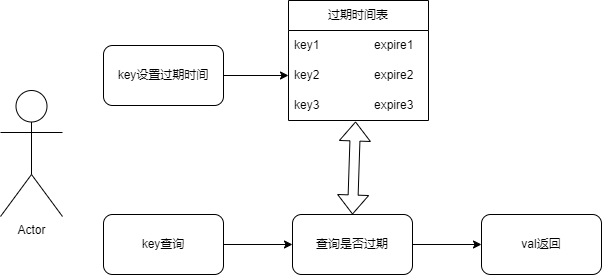

The diagram above was exported from draw.io. Its source (the exported page's mxGraphModel, read from the mxfile embedded in the PNG):
<mxGraphModel dx="1426" dy="785" grid="0" gridSize="10" guides="1" tooltips="1" connect="1" arrows="1" fold="1" page="1" pageScale="1" pageWidth="827" pageHeight="1169" background="#ffffff" math="0" shadow="0">
  <root>
    <mxCell id="0" />
    <mxCell id="1" parent="0" />
    <mxCell id="OxqLznvgJZuG022bQHdG-2" value="过期时间表" style="swimlane;fontStyle=0;childLayout=stackLayout;horizontal=1;startSize=30;horizontalStack=0;resizeParent=1;resizeParentMax=0;resizeLast=0;collapsible=1;marginBottom=0;whiteSpace=wrap;html=1;" vertex="1" parent="1">
      <mxGeometry x="318" y="321" width="140" height="120" as="geometry" />
    </mxCell>
    <mxCell id="OxqLznvgJZuG022bQHdG-3" value="key1&lt;span style=&quot;white-space: pre;&quot;&gt;&#09;&lt;/span&gt;&lt;span style=&quot;white-space: pre;&quot;&gt;&#09;&lt;/span&gt;expire1" style="text;strokeColor=none;fillColor=none;align=left;verticalAlign=middle;spacingLeft=4;spacingRight=4;overflow=hidden;points=[[0,0.5],[1,0.5]];portConstraint=eastwest;rotatable=0;whiteSpace=wrap;html=1;" vertex="1" parent="OxqLznvgJZuG022bQHdG-2">
      <mxGeometry y="30" width="140" height="30" as="geometry" />
    </mxCell>
    <mxCell id="OxqLznvgJZuG022bQHdG-4" value="key2&lt;span style=&quot;white-space: pre;&quot;&gt;&#09;&lt;/span&gt;&lt;span style=&quot;white-space: pre;&quot;&gt;&#09;&lt;/span&gt;expire2" style="text;strokeColor=none;fillColor=none;align=left;verticalAlign=middle;spacingLeft=4;spacingRight=4;overflow=hidden;points=[[0,0.5],[1,0.5]];portConstraint=eastwest;rotatable=0;whiteSpace=wrap;html=1;" vertex="1" parent="OxqLznvgJZuG022bQHdG-2">
      <mxGeometry y="60" width="140" height="30" as="geometry" />
    </mxCell>
    <mxCell id="OxqLznvgJZuG022bQHdG-5" value="key3&lt;span style=&quot;white-space: pre;&quot;&gt;&#09;&lt;/span&gt;&lt;span style=&quot;white-space: pre;&quot;&gt;&#09;&lt;/span&gt;expire3" style="text;strokeColor=none;fillColor=none;align=left;verticalAlign=middle;spacingLeft=4;spacingRight=4;overflow=hidden;points=[[0,0.5],[1,0.5]];portConstraint=eastwest;rotatable=0;whiteSpace=wrap;html=1;" vertex="1" parent="OxqLznvgJZuG022bQHdG-2">
      <mxGeometry y="90" width="140" height="30" as="geometry" />
    </mxCell>
    <mxCell id="OxqLznvgJZuG022bQHdG-8" style="edgeStyle=orthogonalEdgeStyle;rounded=0;orthogonalLoop=1;jettySize=auto;html=1;exitX=1;exitY=0.5;exitDx=0;exitDy=0;entryX=0;entryY=0.5;entryDx=0;entryDy=0;" edge="1" parent="1" source="OxqLznvgJZuG022bQHdG-7" target="OxqLznvgJZuG022bQHdG-10">
      <mxGeometry relative="1" as="geometry">
        <mxPoint x="309" y="565" as="targetPoint" />
      </mxGeometry>
    </mxCell>
    <mxCell id="OxqLznvgJZuG022bQHdG-7" value="key查询" style="rounded=1;whiteSpace=wrap;html=1;" vertex="1" parent="1">
      <mxGeometry x="133" y="535" width="120" height="60" as="geometry" />
    </mxCell>
    <mxCell id="OxqLznvgJZuG022bQHdG-9" value="" style="shape=flexArrow;endArrow=classic;startArrow=classic;html=1;rounded=0;exitX=0.5;exitY=0;exitDx=0;exitDy=0;entryX=0.479;entryY=1.033;entryDx=0;entryDy=0;entryPerimeter=0;" edge="1" parent="1" source="OxqLznvgJZuG022bQHdG-10" target="OxqLznvgJZuG022bQHdG-5">
      <mxGeometry width="100" height="100" relative="1" as="geometry">
        <mxPoint x="383.5" y="525" as="sourcePoint" />
        <mxPoint x="462" y="354" as="targetPoint" />
      </mxGeometry>
    </mxCell>
    <mxCell id="OxqLznvgJZuG022bQHdG-12" style="edgeStyle=orthogonalEdgeStyle;rounded=0;orthogonalLoop=1;jettySize=auto;html=1;exitX=1;exitY=0.5;exitDx=0;exitDy=0;entryX=0;entryY=0.5;entryDx=0;entryDy=0;" edge="1" parent="1" source="OxqLznvgJZuG022bQHdG-10" target="OxqLznvgJZuG022bQHdG-11">
      <mxGeometry relative="1" as="geometry" />
    </mxCell>
    <mxCell id="OxqLznvgJZuG022bQHdG-10" value="查询是否过期" style="rounded=1;whiteSpace=wrap;html=1;" vertex="1" parent="1">
      <mxGeometry x="322" y="535" width="120" height="60" as="geometry" />
    </mxCell>
    <mxCell id="OxqLznvgJZuG022bQHdG-11" value="val返回" style="rounded=1;whiteSpace=wrap;html=1;" vertex="1" parent="1">
      <mxGeometry x="511" y="535" width="120" height="60" as="geometry" />
    </mxCell>
    <mxCell id="OxqLznvgJZuG022bQHdG-15" style="edgeStyle=orthogonalEdgeStyle;rounded=0;orthogonalLoop=1;jettySize=auto;html=1;exitX=1;exitY=0.5;exitDx=0;exitDy=0;entryX=0;entryY=0.5;entryDx=0;entryDy=0;" edge="1" parent="1" source="OxqLznvgJZuG022bQHdG-13" target="OxqLznvgJZuG022bQHdG-4">
      <mxGeometry relative="1" as="geometry" />
    </mxCell>
    <mxCell id="OxqLznvgJZuG022bQHdG-13" value="key设置过期时间" style="rounded=1;whiteSpace=wrap;html=1;" vertex="1" parent="1">
      <mxGeometry x="133" y="366" width="120" height="60" as="geometry" />
    </mxCell>
    <mxCell id="OxqLznvgJZuG022bQHdG-14" value="Actor" style="shape=umlActor;verticalLabelPosition=bottom;verticalAlign=top;html=1;outlineConnect=0;" vertex="1" parent="1">
      <mxGeometry x="30" y="411" width="62" height="126" as="geometry" />
    </mxCell>
  </root>
</mxGraphModel>